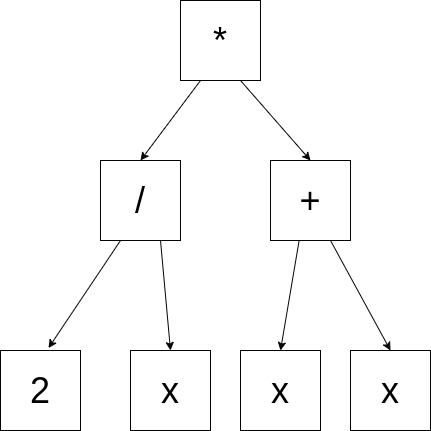

The diagram above was exported from draw.io. Its source (the exported page's mxGraphModel, read from the mxfile embedded in the PNG):
<mxGraphModel dx="928" dy="576" grid="1" gridSize="10" guides="1" tooltips="1" connect="1" arrows="1" fold="1" page="1" pageScale="1" pageWidth="827" pageHeight="1169" math="0" shadow="0">
  <root>
    <mxCell id="0" />
    <mxCell id="1" parent="0" />
    <mxCell id="WK08yDF5axJcFVBmrG5S-6" value="&lt;font style=&quot;font-size: 36px;&quot;&gt;/&lt;/font&gt;" style="whiteSpace=wrap;html=1;aspect=fixed;fillColor=none;strokeColor=#030303;" vertex="1" parent="1">
      <mxGeometry x="320" y="200" width="80" height="80" as="geometry" />
    </mxCell>
    <mxCell id="WK08yDF5axJcFVBmrG5S-7" value="&lt;font style=&quot;font-size: 36px;&quot;&gt;2&lt;/font&gt;" style="whiteSpace=wrap;html=1;aspect=fixed;fillColor=none;strokeColor=#030303;" vertex="1" parent="1">
      <mxGeometry x="220" y="390" width="80" height="80" as="geometry" />
    </mxCell>
    <mxCell id="WK08yDF5axJcFVBmrG5S-8" value="&lt;font style=&quot;font-size: 36px;&quot;&gt;x&lt;/font&gt;" style="whiteSpace=wrap;html=1;aspect=fixed;fillColor=none;strokeColor=#030303;" vertex="1" parent="1">
      <mxGeometry x="460" y="390" width="80" height="80" as="geometry" />
    </mxCell>
    <mxCell id="WK08yDF5axJcFVBmrG5S-9" value="&lt;font style=&quot;font-size: 36px;&quot;&gt;*&lt;/font&gt;" style="whiteSpace=wrap;html=1;aspect=fixed;fillColor=none;strokeColor=#030303;" vertex="1" parent="1">
      <mxGeometry x="400" y="40" width="80" height="80" as="geometry" />
    </mxCell>
    <mxCell id="WK08yDF5axJcFVBmrG5S-10" value="&lt;font style=&quot;font-size: 36px;&quot;&gt;+&lt;/font&gt;" style="whiteSpace=wrap;html=1;aspect=fixed;fillColor=none;strokeColor=#030303;" vertex="1" parent="1">
      <mxGeometry x="490" y="200" width="80" height="80" as="geometry" />
    </mxCell>
    <mxCell id="WK08yDF5axJcFVBmrG5S-11" value="" style="endArrow=classic;html=1;rounded=0;entryX=0.5;entryY=0;entryDx=0;entryDy=0;exitX=0.25;exitY=1;exitDx=0;exitDy=0;strokeColor=#030303;" edge="1" parent="1" source="WK08yDF5axJcFVBmrG5S-9" target="WK08yDF5axJcFVBmrG5S-6">
      <mxGeometry width="50" height="50" relative="1" as="geometry">
        <mxPoint x="450" y="200" as="sourcePoint" />
        <mxPoint x="360" y="180" as="targetPoint" />
      </mxGeometry>
    </mxCell>
    <mxCell id="WK08yDF5axJcFVBmrG5S-12" value="" style="endArrow=classic;html=1;rounded=0;entryX=0.5;entryY=0;entryDx=0;entryDy=0;exitX=0.75;exitY=1;exitDx=0;exitDy=0;strokeColor=#030303;" edge="1" parent="1" source="WK08yDF5axJcFVBmrG5S-9" target="WK08yDF5axJcFVBmrG5S-10">
      <mxGeometry width="50" height="50" relative="1" as="geometry">
        <mxPoint x="430" y="130" as="sourcePoint" />
        <mxPoint x="556.56" y="174" as="targetPoint" />
      </mxGeometry>
    </mxCell>
    <mxCell id="WK08yDF5axJcFVBmrG5S-13" value="" style="endArrow=classic;html=1;rounded=0;entryX=0.6;entryY=-0.031;entryDx=0;entryDy=0;exitX=0.25;exitY=1;exitDx=0;exitDy=0;strokeColor=#030303;entryPerimeter=0;" edge="1" parent="1" source="WK08yDF5axJcFVBmrG5S-6" target="WK08yDF5axJcFVBmrG5S-7">
      <mxGeometry width="50" height="50" relative="1" as="geometry">
        <mxPoint x="380" y="310" as="sourcePoint" />
        <mxPoint x="330" y="380" as="targetPoint" />
      </mxGeometry>
    </mxCell>
    <mxCell id="WK08yDF5axJcFVBmrG5S-14" value="" style="endArrow=classic;html=1;rounded=0;exitX=0.75;exitY=1;exitDx=0;exitDy=0;strokeColor=#030303;entryX=0.5;entryY=0;entryDx=0;entryDy=0;" edge="1" parent="1" source="WK08yDF5axJcFVBmrG5S-6" target="faiaPwTVbh27HksZnP10-2">
      <mxGeometry width="50" height="50" relative="1" as="geometry">
        <mxPoint x="350" y="290" as="sourcePoint" />
        <mxPoint x="450" y="370" as="targetPoint" />
      </mxGeometry>
    </mxCell>
    <mxCell id="WK08yDF5axJcFVBmrG5S-15" value="" style="endArrow=classic;html=1;rounded=0;entryX=0.5;entryY=0;entryDx=0;entryDy=0;exitX=0.357;exitY=1.006;exitDx=0;exitDy=0;exitPerimeter=0;strokeColor=#030303;" edge="1" parent="1" source="WK08yDF5axJcFVBmrG5S-10" target="WK08yDF5axJcFVBmrG5S-8">
      <mxGeometry width="50" height="50" relative="1" as="geometry">
        <mxPoint x="350" y="290" as="sourcePoint" />
        <mxPoint x="530" y="380" as="targetPoint" />
      </mxGeometry>
    </mxCell>
    <mxCell id="WK08yDF5axJcFVBmrG5S-16" value="" style="endArrow=classic;html=1;rounded=0;exitX=0.75;exitY=1;exitDx=0;exitDy=0;strokeColor=#030303;entryX=0.5;entryY=0;entryDx=0;entryDy=0;" edge="1" parent="1" source="WK08yDF5axJcFVBmrG5S-10" target="faiaPwTVbh27HksZnP10-4">
      <mxGeometry width="50" height="50" relative="1" as="geometry">
        <mxPoint x="578" y="290" as="sourcePoint" />
        <mxPoint x="640" y="340" as="targetPoint" />
      </mxGeometry>
    </mxCell>
    <mxCell id="faiaPwTVbh27HksZnP10-2" value="&lt;font style=&quot;font-size: 36px;&quot;&gt;x&lt;/font&gt;" style="whiteSpace=wrap;html=1;aspect=fixed;fillColor=none;strokeColor=#030303;" vertex="1" parent="1">
      <mxGeometry x="350" y="390" width="80" height="80" as="geometry" />
    </mxCell>
    <mxCell id="faiaPwTVbh27HksZnP10-4" value="&lt;font style=&quot;font-size: 36px;&quot;&gt;x&lt;/font&gt;" style="whiteSpace=wrap;html=1;aspect=fixed;fillColor=none;strokeColor=#030303;" vertex="1" parent="1">
      <mxGeometry x="570" y="390" width="80" height="80" as="geometry" />
    </mxCell>
  </root>
</mxGraphModel>